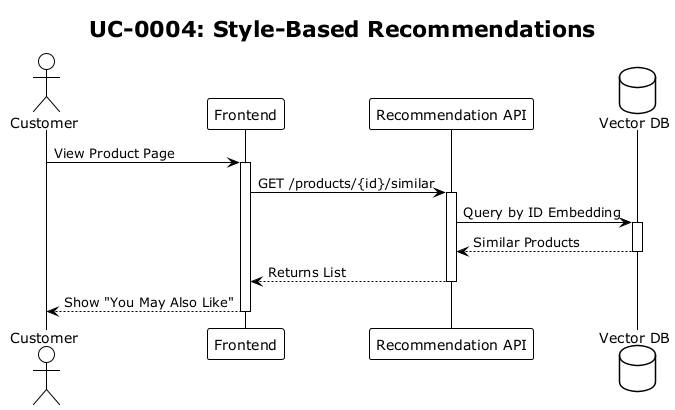

The diagram above was rendered by PlantUML. Its source (embedded in the PNG):
@startuml sq-0004
!theme plain
title UC-0004: Style-Based Recommendations

actor Customer
participant "Frontend" as FE
participant "Recommendation API" as API
database "Vector DB" as DB

Customer -> FE: View Product Page
activate FE
FE -> API: GET /products/{id}/similar
activate API
API -> DB: Query by ID Embedding
activate DB
DB --> API: Similar Products
deactivate DB
API --> FE: Returns List
deactivate API
FE --> Customer: Show "You May Also Like"
deactivate FE
@enduml